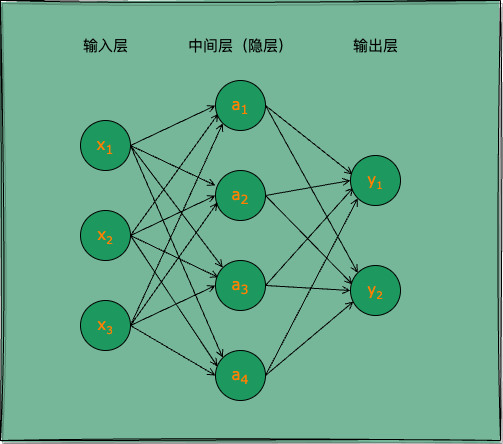

The diagram above was exported from draw.io. Its source (the exported page's mxGraphModel, read from the mxfile embedded in the PNG):
<mxGraphModel dx="630" dy="698" grid="1" gridSize="10" guides="1" tooltips="1" connect="1" arrows="1" fold="1" page="1" pageScale="1" pageWidth="850" pageHeight="1100" math="0" shadow="0">
  <root>
    <mxCell id="0" />
    <mxCell id="1" parent="0" />
    <mxCell id="3" value="" style="rounded=0;whiteSpace=wrap;html=1;fillColor=#75B798;shadow=1;glass=0;strokeColor=default;gradientColor=#75B798;sketch=1;curveFitting=1;jiggle=2;" parent="1" vertex="1">
      <mxGeometry x="210" y="140" width="500" height="440" as="geometry" />
    </mxCell>
    <mxCell id="1ev-CUfTob87rg9YWgca-1" style="rounded=0;orthogonalLoop=1;jettySize=auto;html=1;entryX=0;entryY=0.3;entryDx=0;entryDy=0;entryPerimeter=0;endArrow=open;endFill=0;exitX=1;exitY=0.5;exitDx=0;exitDy=0;strokeColor=#000000;" parent="1" source="1ev-CUfTob87rg9YWgca-3" target="1ev-CUfTob87rg9YWgca-7" edge="1">
      <mxGeometry relative="1" as="geometry" />
    </mxCell>
    <mxCell id="1ev-CUfTob87rg9YWgca-15" style="rounded=0;orthogonalLoop=1;jettySize=auto;html=1;entryX=0;entryY=0;entryDx=0;entryDy=0;exitX=1;exitY=0.5;exitDx=0;exitDy=0;endArrow=open;endFill=0;strokeColor=#000000;" parent="1" source="1ev-CUfTob87rg9YWgca-3" target="1ev-CUfTob87rg9YWgca-11" edge="1">
      <mxGeometry relative="1" as="geometry" />
    </mxCell>
    <mxCell id="1ev-CUfTob87rg9YWgca-18" style="edgeStyle=none;rounded=0;orthogonalLoop=1;jettySize=auto;html=1;entryX=0;entryY=0;entryDx=0;entryDy=0;exitX=1;exitY=0.5;exitDx=0;exitDy=0;endArrow=open;endFill=0;strokeColor=#000000;" parent="1" source="1ev-CUfTob87rg9YWgca-3" target="1ev-CUfTob87rg9YWgca-12" edge="1">
      <mxGeometry relative="1" as="geometry" />
    </mxCell>
    <mxCell id="1ev-CUfTob87rg9YWgca-3" value="x&lt;sub&gt;1&lt;/sub&gt;" style="ellipse;whiteSpace=wrap;html=1;aspect=fixed;fontFamily=Verdana;fontSize=15;fillColor=#1D995F;fontColor=#FF8000;" parent="1" vertex="1">
      <mxGeometry x="290" y="260" width="50" height="50" as="geometry" />
    </mxCell>
    <mxCell id="1ev-CUfTob87rg9YWgca-4" style="rounded=0;orthogonalLoop=1;jettySize=auto;html=1;exitX=1;exitY=0.5;exitDx=0;exitDy=0;entryX=0;entryY=0.5;entryDx=0;entryDy=0;endArrow=open;endFill=0;strokeColor=#000000;" parent="1" source="1ev-CUfTob87rg9YWgca-6" target="1ev-CUfTob87rg9YWgca-7" edge="1">
      <mxGeometry relative="1" as="geometry" />
    </mxCell>
    <mxCell id="1ev-CUfTob87rg9YWgca-19" style="edgeStyle=none;rounded=0;orthogonalLoop=1;jettySize=auto;html=1;exitX=1;exitY=0.5;exitDx=0;exitDy=0;endArrow=open;endFill=0;entryX=0.06;entryY=0.66;entryDx=0;entryDy=0;entryPerimeter=0;strokeColor=#000000;" parent="1" source="1ev-CUfTob87rg9YWgca-6" target="1ev-CUfTob87rg9YWgca-10" edge="1">
      <mxGeometry relative="1" as="geometry" />
    </mxCell>
    <mxCell id="1ev-CUfTob87rg9YWgca-20" style="edgeStyle=none;rounded=0;orthogonalLoop=1;jettySize=auto;html=1;entryX=0.06;entryY=0.34;entryDx=0;entryDy=0;endArrow=open;endFill=0;exitX=1;exitY=0.5;exitDx=0;exitDy=0;entryPerimeter=0;strokeColor=#000000;" parent="1" source="1ev-CUfTob87rg9YWgca-6" target="1ev-CUfTob87rg9YWgca-11" edge="1">
      <mxGeometry relative="1" as="geometry" />
    </mxCell>
    <mxCell id="1ev-CUfTob87rg9YWgca-21" style="edgeStyle=none;rounded=0;orthogonalLoop=1;jettySize=auto;html=1;entryX=0.04;entryY=0.32;entryDx=0;entryDy=0;entryPerimeter=0;endArrow=open;endFill=0;exitX=1;exitY=0.5;exitDx=0;exitDy=0;strokeColor=#000000;" parent="1" source="1ev-CUfTob87rg9YWgca-6" target="1ev-CUfTob87rg9YWgca-12" edge="1">
      <mxGeometry relative="1" as="geometry" />
    </mxCell>
    <mxCell id="1ev-CUfTob87rg9YWgca-6" value="x&lt;span style=&quot;font-size: 12.5px;&quot;&gt;&lt;sub&gt;2&lt;/sub&gt;&lt;/span&gt;" style="ellipse;whiteSpace=wrap;html=1;aspect=fixed;fontFamily=Verdana;fontSize=15;fillColor=#1D995F;fontColor=#FF8000;" parent="1" vertex="1">
      <mxGeometry x="290" y="350" width="50" height="50" as="geometry" />
    </mxCell>
    <mxCell id="1ev-CUfTob87rg9YWgca-36" style="edgeStyle=none;rounded=0;orthogonalLoop=1;jettySize=auto;html=1;entryX=0;entryY=0.5;entryDx=0;entryDy=0;endArrow=open;endFill=0;exitX=1;exitY=0.5;exitDx=0;exitDy=0;strokeColor=#000000;" parent="1" source="1ev-CUfTob87rg9YWgca-7" target="1ev-CUfTob87rg9YWgca-33" edge="1">
      <mxGeometry relative="1" as="geometry" />
    </mxCell>
    <mxCell id="1ev-CUfTob87rg9YWgca-38" style="edgeStyle=none;rounded=0;orthogonalLoop=1;jettySize=auto;html=1;endArrow=open;endFill=0;exitX=1;exitY=0.5;exitDx=0;exitDy=0;entryX=0.04;entryY=0.38;entryDx=0;entryDy=0;entryPerimeter=0;strokeColor=#000000;" parent="1" source="1ev-CUfTob87rg9YWgca-7" target="1ev-CUfTob87rg9YWgca-34" edge="1">
      <mxGeometry relative="1" as="geometry">
        <mxPoint x="480" y="335" as="sourcePoint" />
      </mxGeometry>
    </mxCell>
    <mxCell id="1ev-CUfTob87rg9YWgca-7" value="a&lt;sub&gt;2&lt;/sub&gt;" style="ellipse;whiteSpace=wrap;html=1;aspect=fixed;fontFamily=Verdana;fontSize=15;fillColor=#1D995F;fontColor=#FF8000;" parent="1" vertex="1">
      <mxGeometry x="425" y="310" width="50" height="50" as="geometry" />
    </mxCell>
    <mxCell id="1ev-CUfTob87rg9YWgca-23" style="edgeStyle=none;rounded=0;orthogonalLoop=1;jettySize=auto;html=1;entryX=0;entryY=1;entryDx=0;entryDy=0;endArrow=open;endFill=0;exitX=1;exitY=0.5;exitDx=0;exitDy=0;strokeColor=#000000;" parent="1" source="1ev-CUfTob87rg9YWgca-8" target="1ev-CUfTob87rg9YWgca-10" edge="1">
      <mxGeometry relative="1" as="geometry">
        <mxPoint x="340" y="470" as="sourcePoint" />
      </mxGeometry>
    </mxCell>
    <mxCell id="1ev-CUfTob87rg9YWgca-24" style="edgeStyle=none;rounded=0;orthogonalLoop=1;jettySize=auto;html=1;exitX=1;exitY=0.5;exitDx=0;exitDy=0;entryX=0.04;entryY=0.64;entryDx=0;entryDy=0;entryPerimeter=0;endArrow=open;endFill=0;strokeColor=#000000;" parent="1" source="1ev-CUfTob87rg9YWgca-8" target="1ev-CUfTob87rg9YWgca-7" edge="1">
      <mxGeometry relative="1" as="geometry" />
    </mxCell>
    <mxCell id="1ev-CUfTob87rg9YWgca-25" style="edgeStyle=none;rounded=0;orthogonalLoop=1;jettySize=auto;html=1;entryX=0;entryY=0.5;entryDx=0;entryDy=0;endArrow=open;endFill=0;exitX=1;exitY=0.5;exitDx=0;exitDy=0;strokeColor=#000000;" parent="1" source="1ev-CUfTob87rg9YWgca-8" target="1ev-CUfTob87rg9YWgca-11" edge="1">
      <mxGeometry relative="1" as="geometry" />
    </mxCell>
    <mxCell id="1ev-CUfTob87rg9YWgca-26" style="edgeStyle=none;rounded=0;orthogonalLoop=1;jettySize=auto;html=1;entryX=0;entryY=0.5;entryDx=0;entryDy=0;endArrow=open;endFill=0;exitX=1;exitY=0.5;exitDx=0;exitDy=0;strokeColor=#000000;" parent="1" source="1ev-CUfTob87rg9YWgca-8" target="1ev-CUfTob87rg9YWgca-12" edge="1">
      <mxGeometry relative="1" as="geometry" />
    </mxCell>
    <mxCell id="1ev-CUfTob87rg9YWgca-8" value="x&lt;span style=&quot;font-size: 12.5px;&quot;&gt;&lt;sub&gt;3&lt;/sub&gt;&lt;/span&gt;" style="ellipse;whiteSpace=wrap;html=1;aspect=fixed;fontFamily=Verdana;fontSize=15;fillColor=#1D995F;fontColor=#FF8000;" parent="1" vertex="1">
      <mxGeometry x="290" y="440" width="50" height="50" as="geometry" />
    </mxCell>
    <mxCell id="1ev-CUfTob87rg9YWgca-35" style="edgeStyle=none;rounded=0;orthogonalLoop=1;jettySize=auto;html=1;endArrow=open;endFill=0;exitX=1;exitY=0.5;exitDx=0;exitDy=0;entryX=0.04;entryY=0.38;entryDx=0;entryDy=0;entryPerimeter=0;strokeColor=#000000;" parent="1" source="1ev-CUfTob87rg9YWgca-10" target="1ev-CUfTob87rg9YWgca-33" edge="1">
      <mxGeometry relative="1" as="geometry" />
    </mxCell>
    <mxCell id="1ev-CUfTob87rg9YWgca-37" style="edgeStyle=none;rounded=0;orthogonalLoop=1;jettySize=auto;html=1;exitX=1;exitY=0.5;exitDx=0;exitDy=0;entryX=0;entryY=0;entryDx=0;entryDy=0;endArrow=open;endFill=0;strokeColor=#000000;" parent="1" source="1ev-CUfTob87rg9YWgca-10" target="1ev-CUfTob87rg9YWgca-34" edge="1">
      <mxGeometry relative="1" as="geometry" />
    </mxCell>
    <mxCell id="1ev-CUfTob87rg9YWgca-10" value="a&lt;sub&gt;1&lt;/sub&gt;" style="ellipse;whiteSpace=wrap;html=1;aspect=fixed;fontFamily=Verdana;fontSize=15;fillColor=#1D995F;fontColor=#FF8000;" parent="1" vertex="1">
      <mxGeometry x="425" y="220" width="50" height="50" as="geometry" />
    </mxCell>
    <mxCell id="1ev-CUfTob87rg9YWgca-40" style="edgeStyle=none;rounded=0;orthogonalLoop=1;jettySize=auto;html=1;entryX=0.06;entryY=0.64;entryDx=0;entryDy=0;endArrow=open;endFill=0;exitX=1;exitY=0.5;exitDx=0;exitDy=0;entryPerimeter=0;strokeColor=#000000;" parent="1" source="1ev-CUfTob87rg9YWgca-11" target="1ev-CUfTob87rg9YWgca-33" edge="1">
      <mxGeometry relative="1" as="geometry" />
    </mxCell>
    <mxCell id="1ev-CUfTob87rg9YWgca-41" style="edgeStyle=none;rounded=0;orthogonalLoop=1;jettySize=auto;html=1;entryX=0;entryY=0.5;entryDx=0;entryDy=0;endArrow=open;endFill=0;exitX=1;exitY=0.5;exitDx=0;exitDy=0;strokeColor=#000000;" parent="1" source="1ev-CUfTob87rg9YWgca-11" target="1ev-CUfTob87rg9YWgca-34" edge="1">
      <mxGeometry relative="1" as="geometry" />
    </mxCell>
    <mxCell id="1ev-CUfTob87rg9YWgca-11" value="a&lt;sub&gt;3&lt;/sub&gt;" style="ellipse;whiteSpace=wrap;html=1;aspect=fixed;fontFamily=Verdana;fontSize=15;fillColor=#1D995F;fontColor=#FF8000;" parent="1" vertex="1">
      <mxGeometry x="425" y="400" width="50" height="50" as="geometry" />
    </mxCell>
    <mxCell id="1ev-CUfTob87rg9YWgca-42" style="edgeStyle=none;rounded=0;orthogonalLoop=1;jettySize=auto;html=1;entryX=0;entryY=1;entryDx=0;entryDy=0;endArrow=open;endFill=0;exitX=1;exitY=0.5;exitDx=0;exitDy=0;strokeColor=#000000;" parent="1" source="1ev-CUfTob87rg9YWgca-12" target="1ev-CUfTob87rg9YWgca-33" edge="1">
      <mxGeometry relative="1" as="geometry" />
    </mxCell>
    <mxCell id="1ev-CUfTob87rg9YWgca-43" style="edgeStyle=none;rounded=0;orthogonalLoop=1;jettySize=auto;html=1;entryX=0.06;entryY=0.72;entryDx=0;entryDy=0;endArrow=open;endFill=0;exitX=1;exitY=0.5;exitDx=0;exitDy=0;entryPerimeter=0;strokeColor=#000000;" parent="1" source="1ev-CUfTob87rg9YWgca-12" target="1ev-CUfTob87rg9YWgca-34" edge="1">
      <mxGeometry relative="1" as="geometry" />
    </mxCell>
    <mxCell id="1ev-CUfTob87rg9YWgca-12" value="a&lt;sub&gt;4&lt;/sub&gt;" style="ellipse;whiteSpace=wrap;html=1;aspect=fixed;fontFamily=Verdana;fontSize=15;fillColor=#1D995F;fontColor=#FF8000;" parent="1" vertex="1">
      <mxGeometry x="425" y="490" width="50" height="50" as="geometry" />
    </mxCell>
    <mxCell id="1ev-CUfTob87rg9YWgca-14" style="rounded=0;orthogonalLoop=1;jettySize=auto;html=1;entryX=0;entryY=0.5;entryDx=0;entryDy=0;endArrow=open;endFill=0;exitX=1;exitY=0.5;exitDx=0;exitDy=0;strokeColor=#000000;" parent="1" source="1ev-CUfTob87rg9YWgca-3" target="1ev-CUfTob87rg9YWgca-10" edge="1">
      <mxGeometry relative="1" as="geometry">
        <mxPoint x="340" y="300" as="sourcePoint" />
        <mxPoint x="410" y="303" as="targetPoint" />
      </mxGeometry>
    </mxCell>
    <mxCell id="1ev-CUfTob87rg9YWgca-33" value="y&lt;span style=&quot;font-size: 12.5px;&quot;&gt;&lt;sub&gt;1&lt;/sub&gt;&lt;/span&gt;" style="ellipse;whiteSpace=wrap;html=1;aspect=fixed;fontFamily=Verdana;fontSize=15;fillColor=#1D995F;fontColor=#FF8000;" parent="1" vertex="1">
      <mxGeometry x="560" y="295" width="50" height="50" as="geometry" />
    </mxCell>
    <mxCell id="1ev-CUfTob87rg9YWgca-34" value="y&lt;span style=&quot;font-size: 12.5px;&quot;&gt;&lt;sub&gt;2&lt;/sub&gt;&lt;/span&gt;" style="ellipse;whiteSpace=wrap;html=1;aspect=fixed;fontFamily=Verdana;fontSize=15;fillColor=#1D995F;fontColor=#FF8000;" parent="1" vertex="1">
      <mxGeometry x="560" y="405" width="50" height="50" as="geometry" />
    </mxCell>
    <mxCell id="1ev-CUfTob87rg9YWgca-44" value="输入层" style="text;html=1;align=center;verticalAlign=middle;resizable=0;points=[];autosize=1;strokeColor=none;fillColor=none;fontSize=15;fontColor=#000000;" parent="1" vertex="1">
      <mxGeometry x="280" y="170" width="70" height="30" as="geometry" />
    </mxCell>
    <mxCell id="1ev-CUfTob87rg9YWgca-45" value="中间层（隐层）" style="text;html=1;align=center;verticalAlign=middle;resizable=0;points=[];autosize=1;strokeColor=none;fillColor=none;fontSize=15;fontColor=#000000;" parent="1" vertex="1">
      <mxGeometry x="385" y="170" width="130" height="30" as="geometry" />
    </mxCell>
    <mxCell id="1ev-CUfTob87rg9YWgca-46" value="输出层" style="text;html=1;align=center;verticalAlign=middle;resizable=0;points=[];autosize=1;strokeColor=none;fillColor=none;fontSize=15;fontColor=#000000;" parent="1" vertex="1">
      <mxGeometry x="550" y="170" width="70" height="30" as="geometry" />
    </mxCell>
  </root>
</mxGraphModel>